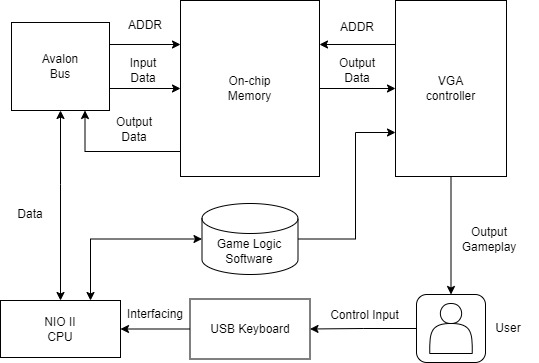

The diagram above was exported from draw.io. Its source (the exported page's mxGraphModel, read from the mxfile embedded in the PNG):
<mxGraphModel dx="1185" dy="588" grid="0" gridSize="10" guides="1" tooltips="1" connect="1" arrows="1" fold="1" page="1" pageScale="1" pageWidth="827" pageHeight="1169" math="0" shadow="0">
  <root>
    <mxCell id="0" />
    <mxCell id="1" parent="0" />
    <mxCell id="Jd7G4j39ekiNU7idrX7p-48" style="edgeStyle=orthogonalEdgeStyle;rounded=0;orthogonalLoop=1;jettySize=auto;html=1;exitX=1;exitY=0.5;exitDx=0;exitDy=0;exitPerimeter=0;entryX=0;entryY=0.75;entryDx=0;entryDy=0;strokeColor=default;startArrow=none;startFill=0;" edge="1" parent="1" source="Jd7G4j39ekiNU7idrX7p-2" target="Jd7G4j39ekiNU7idrX7p-23">
      <mxGeometry relative="1" as="geometry">
        <Array as="points">
          <mxPoint x="475" y="319" />
          <mxPoint x="533" y="319" />
          <mxPoint x="533" y="212" />
        </Array>
      </mxGeometry>
    </mxCell>
    <mxCell id="Jd7G4j39ekiNU7idrX7p-49" style="edgeStyle=orthogonalEdgeStyle;rounded=0;orthogonalLoop=1;jettySize=auto;html=1;exitX=0;exitY=0.5;exitDx=0;exitDy=0;exitPerimeter=0;entryX=0.75;entryY=0;entryDx=0;entryDy=0;strokeColor=default;startArrow=classic;startFill=1;" edge="1" parent="1" source="Jd7G4j39ekiNU7idrX7p-2" target="Jd7G4j39ekiNU7idrX7p-7">
      <mxGeometry relative="1" as="geometry" />
    </mxCell>
    <mxCell id="Jd7G4j39ekiNU7idrX7p-2" value="Game Logic&lt;br&gt;Software" style="shape=cylinder3;whiteSpace=wrap;html=1;boundedLbl=1;backgroundOutline=1;size=15;" vertex="1" parent="1">
      <mxGeometry x="379.5" y="283" width="96" height="71" as="geometry" />
    </mxCell>
    <mxCell id="Jd7G4j39ekiNU7idrX7p-27" style="edgeStyle=orthogonalEdgeStyle;rounded=0;orthogonalLoop=1;jettySize=auto;html=1;exitX=1;exitY=0.5;exitDx=0;exitDy=0;entryX=0;entryY=0.5;entryDx=0;entryDy=0;" edge="1" parent="1" source="Jd7G4j39ekiNU7idrX7p-3" target="Jd7G4j39ekiNU7idrX7p-23">
      <mxGeometry relative="1" as="geometry" />
    </mxCell>
    <mxCell id="Jd7G4j39ekiNU7idrX7p-47" style="edgeStyle=orthogonalEdgeStyle;rounded=0;orthogonalLoop=1;jettySize=auto;html=1;exitX=0;exitY=0.75;exitDx=0;exitDy=0;entryX=0.75;entryY=1;entryDx=0;entryDy=0;strokeColor=default;startArrow=none;startFill=0;" edge="1" parent="1" source="Jd7G4j39ekiNU7idrX7p-3" target="Jd7G4j39ekiNU7idrX7p-4">
      <mxGeometry relative="1" as="geometry">
        <Array as="points">
          <mxPoint x="358" y="231" />
          <mxPoint x="263" y="231" />
        </Array>
      </mxGeometry>
    </mxCell>
    <mxCell id="Jd7G4j39ekiNU7idrX7p-3" value="On-chip&lt;br&gt;Memory" style="rounded=0;whiteSpace=wrap;html=1;shadow=0;glass=0;" vertex="1" parent="1">
      <mxGeometry x="358" y="80" width="139" height="176" as="geometry" />
    </mxCell>
    <mxCell id="Jd7G4j39ekiNU7idrX7p-17" style="edgeStyle=orthogonalEdgeStyle;rounded=0;orthogonalLoop=1;jettySize=auto;html=1;exitX=1;exitY=0.75;exitDx=0;exitDy=0;" edge="1" parent="1" source="Jd7G4j39ekiNU7idrX7p-4" target="Jd7G4j39ekiNU7idrX7p-3">
      <mxGeometry relative="1" as="geometry" />
    </mxCell>
    <mxCell id="Jd7G4j39ekiNU7idrX7p-18" style="edgeStyle=orthogonalEdgeStyle;rounded=0;orthogonalLoop=1;jettySize=auto;html=1;exitX=1;exitY=0.25;exitDx=0;exitDy=0;entryX=0;entryY=0.25;entryDx=0;entryDy=0;" edge="1" parent="1" source="Jd7G4j39ekiNU7idrX7p-4" target="Jd7G4j39ekiNU7idrX7p-3">
      <mxGeometry relative="1" as="geometry" />
    </mxCell>
    <mxCell id="Jd7G4j39ekiNU7idrX7p-19" style="edgeStyle=orthogonalEdgeStyle;rounded=0;orthogonalLoop=1;jettySize=auto;html=1;exitX=0.5;exitY=1;exitDx=0;exitDy=0;entryX=0.5;entryY=0;entryDx=0;entryDy=0;strokeColor=default;startArrow=classic;startFill=1;" edge="1" parent="1" source="Jd7G4j39ekiNU7idrX7p-4" target="Jd7G4j39ekiNU7idrX7p-7">
      <mxGeometry relative="1" as="geometry">
        <Array as="points">
          <mxPoint x="238" y="264" />
        </Array>
      </mxGeometry>
    </mxCell>
    <mxCell id="Jd7G4j39ekiNU7idrX7p-4" value="Avalon &lt;br&gt;Bus" style="rounded=0;whiteSpace=wrap;html=1;shadow=0;glass=0;" vertex="1" parent="1">
      <mxGeometry x="189" y="102" width="98" height="88" as="geometry" />
    </mxCell>
    <mxCell id="Jd7G4j39ekiNU7idrX7p-21" value="" style="edgeStyle=orthogonalEdgeStyle;rounded=0;orthogonalLoop=1;jettySize=auto;html=1;" edge="1" parent="1" source="Jd7G4j39ekiNU7idrX7p-6" target="Jd7G4j39ekiNU7idrX7p-7">
      <mxGeometry relative="1" as="geometry" />
    </mxCell>
    <mxCell id="Jd7G4j39ekiNU7idrX7p-6" value="USB Keyboard" style="rounded=0;whiteSpace=wrap;html=1;shadow=0;glass=0;" vertex="1" parent="1">
      <mxGeometry x="367.5" y="378.5" width="120" height="60" as="geometry" />
    </mxCell>
    <mxCell id="Jd7G4j39ekiNU7idrX7p-7" value="NIO II &lt;br&gt;CPU" style="rounded=0;whiteSpace=wrap;html=1;shadow=0;glass=0;" vertex="1" parent="1">
      <mxGeometry x="178" y="380" width="120" height="57" as="geometry" />
    </mxCell>
    <mxCell id="Jd7G4j39ekiNU7idrX7p-33" style="edgeStyle=orthogonalEdgeStyle;rounded=0;orthogonalLoop=1;jettySize=auto;html=1;exitX=0;exitY=0.5;exitDx=0;exitDy=0;" edge="1" parent="1" source="Jd7G4j39ekiNU7idrX7p-10" target="Jd7G4j39ekiNU7idrX7p-6">
      <mxGeometry relative="1" as="geometry" />
    </mxCell>
    <mxCell id="Jd7G4j39ekiNU7idrX7p-10" value="" style="rounded=1;whiteSpace=wrap;html=1;" vertex="1" parent="1">
      <mxGeometry x="594" y="374" width="69" height="68" as="geometry" />
    </mxCell>
    <mxCell id="Jd7G4j39ekiNU7idrX7p-9" value="" style="shape=actor;whiteSpace=wrap;html=1;" vertex="1" parent="1">
      <mxGeometry x="607.25" y="383" width="42.5" height="50" as="geometry" />
    </mxCell>
    <mxCell id="Jd7G4j39ekiNU7idrX7p-30" style="edgeStyle=orthogonalEdgeStyle;rounded=0;orthogonalLoop=1;jettySize=auto;html=1;exitX=0;exitY=0.25;exitDx=0;exitDy=0;entryX=1;entryY=0.25;entryDx=0;entryDy=0;" edge="1" parent="1" source="Jd7G4j39ekiNU7idrX7p-23" target="Jd7G4j39ekiNU7idrX7p-3">
      <mxGeometry relative="1" as="geometry" />
    </mxCell>
    <mxCell id="Jd7G4j39ekiNU7idrX7p-32" style="edgeStyle=orthogonalEdgeStyle;rounded=0;orthogonalLoop=1;jettySize=auto;html=1;exitX=0.5;exitY=1;exitDx=0;exitDy=0;" edge="1" parent="1" source="Jd7G4j39ekiNU7idrX7p-23" target="Jd7G4j39ekiNU7idrX7p-10">
      <mxGeometry relative="1" as="geometry" />
    </mxCell>
    <mxCell id="Jd7G4j39ekiNU7idrX7p-23" value="VGA &lt;br&gt;controller" style="rounded=0;whiteSpace=wrap;html=1;shadow=0;glass=0;" vertex="1" parent="1">
      <mxGeometry x="573" y="80" width="111" height="176" as="geometry" />
    </mxCell>
    <mxCell id="Jd7G4j39ekiNU7idrX7p-34" value="Control Input" style="text;html=1;strokeColor=none;fillColor=none;align=center;verticalAlign=middle;whiteSpace=wrap;rounded=0;shadow=0;glass=1;sketch=1;" vertex="1" parent="1">
      <mxGeometry x="505" y="380" width="75" height="30" as="geometry" />
    </mxCell>
    <mxCell id="Jd7G4j39ekiNU7idrX7p-35" value="Output Gameplay" style="text;html=1;strokeColor=none;fillColor=none;align=center;verticalAlign=middle;whiteSpace=wrap;rounded=0;shadow=0;glass=1;sketch=1;" vertex="1" parent="1">
      <mxGeometry x="637" y="303.5" width="60" height="30" as="geometry" />
    </mxCell>
    <mxCell id="Jd7G4j39ekiNU7idrX7p-36" value="Interfacing" style="text;html=1;strokeColor=none;fillColor=none;align=center;verticalAlign=middle;whiteSpace=wrap;rounded=0;shadow=0;glass=1;sketch=1;" vertex="1" parent="1">
      <mxGeometry x="303" y="378.5" width="60" height="30" as="geometry" />
    </mxCell>
    <mxCell id="Jd7G4j39ekiNU7idrX7p-39" value="Data" style="text;html=1;strokeColor=none;fillColor=none;align=center;verticalAlign=middle;whiteSpace=wrap;rounded=0;shadow=0;glass=1;sketch=1;" vertex="1" parent="1">
      <mxGeometry x="178" y="279" width="60" height="30" as="geometry" />
    </mxCell>
    <mxCell id="Jd7G4j39ekiNU7idrX7p-41" value="ADDR" style="text;html=1;strokeColor=none;fillColor=none;align=center;verticalAlign=middle;whiteSpace=wrap;rounded=0;shadow=0;glass=1;sketch=1;" vertex="1" parent="1">
      <mxGeometry x="293" y="90" width="60" height="30" as="geometry" />
    </mxCell>
    <mxCell id="Jd7G4j39ekiNU7idrX7p-42" value="Input&lt;br&gt;Data" style="text;html=1;strokeColor=none;fillColor=none;align=center;verticalAlign=middle;whiteSpace=wrap;rounded=0;shadow=0;glass=1;sketch=1;" vertex="1" parent="1">
      <mxGeometry x="291" y="135" width="60" height="30" as="geometry" />
    </mxCell>
    <mxCell id="Jd7G4j39ekiNU7idrX7p-43" value="ADDR" style="text;html=1;strokeColor=none;fillColor=none;align=center;verticalAlign=middle;whiteSpace=wrap;rounded=0;shadow=0;glass=1;sketch=1;" vertex="1" parent="1">
      <mxGeometry x="505" y="92" width="60" height="30" as="geometry" />
    </mxCell>
    <mxCell id="Jd7G4j39ekiNU7idrX7p-44" value="Output&lt;br&gt;Data" style="text;html=1;strokeColor=none;fillColor=none;align=center;verticalAlign=middle;whiteSpace=wrap;rounded=0;shadow=0;glass=1;sketch=1;" vertex="1" parent="1">
      <mxGeometry x="505" y="135" width="60" height="30" as="geometry" />
    </mxCell>
    <mxCell id="Jd7G4j39ekiNU7idrX7p-45" value="Output&lt;br&gt;Data" style="text;html=1;strokeColor=none;fillColor=none;align=center;verticalAlign=middle;whiteSpace=wrap;rounded=0;shadow=0;glass=1;sketch=1;" vertex="1" parent="1">
      <mxGeometry x="282" y="194" width="60" height="30" as="geometry" />
    </mxCell>
    <mxCell id="Jd7G4j39ekiNU7idrX7p-50" value="User" style="text;html=1;strokeColor=none;fillColor=none;align=center;verticalAlign=middle;whiteSpace=wrap;rounded=0;shadow=0;glass=1;sketch=1;" vertex="1" parent="1">
      <mxGeometry x="656" y="393" width="60" height="30" as="geometry" />
    </mxCell>
  </root>
</mxGraphModel>